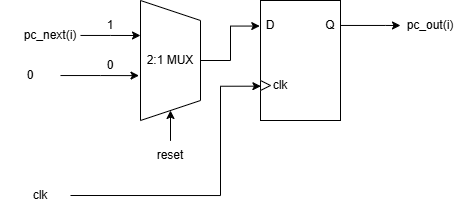

The diagram above was exported from draw.io. Its source (the exported page's mxGraphModel, read from the mxfile embedded in the PNG):
<mxGraphModel dx="906" dy="488" grid="1" gridSize="10" guides="1" tooltips="1" connect="1" arrows="1" fold="1" page="1" pageScale="1" pageWidth="850" pageHeight="1100" math="0" shadow="0">
  <root>
    <mxCell id="0" />
    <mxCell id="1" parent="0" />
    <mxCell id="O-jGh8MEyj8Tf4PzVMyz-7" style="edgeStyle=orthogonalEdgeStyle;rounded=0;orthogonalLoop=1;jettySize=auto;html=1;exitX=0.5;exitY=0;exitDx=0;exitDy=0;entryX=0.213;entryY=1.009;entryDx=0;entryDy=0;entryPerimeter=0;" edge="1" parent="1" source="O-jGh8MEyj8Tf4PzVMyz-1" target="O-jGh8MEyj8Tf4PzVMyz-2">
      <mxGeometry relative="1" as="geometry" />
    </mxCell>
    <mxCell id="O-jGh8MEyj8Tf4PzVMyz-1" value="2:1 MUX" style="shape=trapezoid;perimeter=trapezoidPerimeter;whiteSpace=wrap;html=1;fixedSize=1;direction=south;" vertex="1" parent="1">
      <mxGeometry x="240" y="160" width="60" height="120" as="geometry" />
    </mxCell>
    <mxCell id="O-jGh8MEyj8Tf4PzVMyz-19" style="edgeStyle=orthogonalEdgeStyle;rounded=0;orthogonalLoop=1;jettySize=auto;html=1;exitX=0.208;exitY=0.003;exitDx=0;exitDy=0;exitPerimeter=0;" edge="1" parent="1" source="O-jGh8MEyj8Tf4PzVMyz-2">
      <mxGeometry relative="1" as="geometry">
        <mxPoint x="500" y="185" as="targetPoint" />
        <Array as="points">
          <mxPoint x="485" y="185" />
          <mxPoint x="530" y="185" />
        </Array>
      </mxGeometry>
    </mxCell>
    <mxCell id="O-jGh8MEyj8Tf4PzVMyz-2" value="" style="rounded=0;whiteSpace=wrap;html=1;direction=south;" vertex="1" parent="1">
      <mxGeometry x="360" y="160" width="80" height="120" as="geometry" />
    </mxCell>
    <mxCell id="O-jGh8MEyj8Tf4PzVMyz-3" value="D" style="text;html=1;align=center;verticalAlign=middle;whiteSpace=wrap;rounded=0;" vertex="1" parent="1">
      <mxGeometry x="340" y="170" width="60" height="30" as="geometry" />
    </mxCell>
    <mxCell id="O-jGh8MEyj8Tf4PzVMyz-4" value="" style="triangle;whiteSpace=wrap;html=1;" vertex="1" parent="1">
      <mxGeometry x="360" y="240" width="10" height="10" as="geometry" />
    </mxCell>
    <mxCell id="O-jGh8MEyj8Tf4PzVMyz-5" value="clk" style="text;html=1;align=center;verticalAlign=middle;whiteSpace=wrap;rounded=0;" vertex="1" parent="1">
      <mxGeometry x="350" y="230" width="60" height="30" as="geometry" />
    </mxCell>
    <mxCell id="O-jGh8MEyj8Tf4PzVMyz-6" value="Q" style="text;html=1;align=center;verticalAlign=middle;whiteSpace=wrap;rounded=0;" vertex="1" parent="1">
      <mxGeometry x="400" y="170" width="60" height="30" as="geometry" />
    </mxCell>
    <mxCell id="O-jGh8MEyj8Tf4PzVMyz-10" value="" style="edgeStyle=orthogonalEdgeStyle;rounded=0;orthogonalLoop=1;jettySize=auto;html=1;" edge="1" parent="1" source="O-jGh8MEyj8Tf4PzVMyz-8">
      <mxGeometry relative="1" as="geometry">
        <mxPoint x="240" y="195" as="targetPoint" />
      </mxGeometry>
    </mxCell>
    <mxCell id="O-jGh8MEyj8Tf4PzVMyz-8" value="pc_next(i)" style="text;html=1;align=center;verticalAlign=middle;whiteSpace=wrap;rounded=0;" vertex="1" parent="1">
      <mxGeometry x="120" y="180" width="60" height="30" as="geometry" />
    </mxCell>
    <mxCell id="O-jGh8MEyj8Tf4PzVMyz-11" value="" style="edgeStyle=orthogonalEdgeStyle;rounded=0;orthogonalLoop=1;jettySize=auto;html=1;entryX=0.626;entryY=1.025;entryDx=0;entryDy=0;entryPerimeter=0;" edge="1" parent="1" source="O-jGh8MEyj8Tf4PzVMyz-9" target="O-jGh8MEyj8Tf4PzVMyz-1">
      <mxGeometry relative="1" as="geometry" />
    </mxCell>
    <mxCell id="O-jGh8MEyj8Tf4PzVMyz-9" value="0" style="text;html=1;align=center;verticalAlign=middle;whiteSpace=wrap;rounded=0;" vertex="1" parent="1">
      <mxGeometry x="100" y="220" width="60" height="30" as="geometry" />
    </mxCell>
    <mxCell id="O-jGh8MEyj8Tf4PzVMyz-12" value="0" style="text;html=1;align=center;verticalAlign=middle;whiteSpace=wrap;rounded=0;" vertex="1" parent="1">
      <mxGeometry x="180" y="210" width="60" height="30" as="geometry" />
    </mxCell>
    <mxCell id="O-jGh8MEyj8Tf4PzVMyz-13" value="1" style="text;html=1;align=center;verticalAlign=middle;whiteSpace=wrap;rounded=0;" vertex="1" parent="1">
      <mxGeometry x="180" y="170" width="60" height="30" as="geometry" />
    </mxCell>
    <mxCell id="O-jGh8MEyj8Tf4PzVMyz-15" value="" style="edgeStyle=orthogonalEdgeStyle;rounded=0;orthogonalLoop=1;jettySize=auto;html=1;" edge="1" parent="1" source="O-jGh8MEyj8Tf4PzVMyz-14" target="O-jGh8MEyj8Tf4PzVMyz-1">
      <mxGeometry relative="1" as="geometry" />
    </mxCell>
    <mxCell id="O-jGh8MEyj8Tf4PzVMyz-14" value="reset" style="text;html=1;align=center;verticalAlign=middle;whiteSpace=wrap;rounded=0;" vertex="1" parent="1">
      <mxGeometry x="240" y="300" width="60" height="30" as="geometry" />
    </mxCell>
    <mxCell id="O-jGh8MEyj8Tf4PzVMyz-18" style="edgeStyle=orthogonalEdgeStyle;rounded=0;orthogonalLoop=1;jettySize=auto;html=1;exitX=1;exitY=0.5;exitDx=0;exitDy=0;entryX=0.714;entryY=0.995;entryDx=0;entryDy=0;entryPerimeter=0;" edge="1" parent="1" source="O-jGh8MEyj8Tf4PzVMyz-16" target="O-jGh8MEyj8Tf4PzVMyz-2">
      <mxGeometry relative="1" as="geometry">
        <Array as="points">
          <mxPoint x="320" y="355" />
          <mxPoint x="320" y="246" />
        </Array>
      </mxGeometry>
    </mxCell>
    <mxCell id="O-jGh8MEyj8Tf4PzVMyz-16" value="clk" style="text;html=1;align=center;verticalAlign=middle;whiteSpace=wrap;rounded=0;" vertex="1" parent="1">
      <mxGeometry x="110" y="340" width="60" height="30" as="geometry" />
    </mxCell>
    <mxCell id="O-jGh8MEyj8Tf4PzVMyz-20" value="pc_out(i)" style="text;html=1;align=center;verticalAlign=middle;whiteSpace=wrap;rounded=0;" vertex="1" parent="1">
      <mxGeometry x="500" y="170" width="60" height="30" as="geometry" />
    </mxCell>
  </root>
</mxGraphModel>